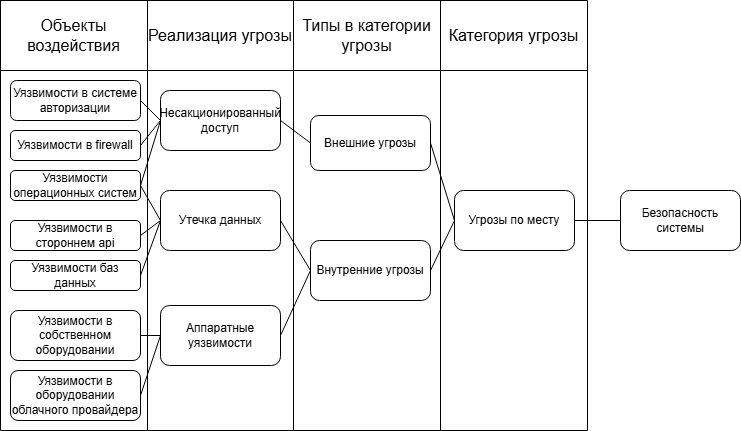

The diagram above was exported from draw.io. Its source (the exported page's mxGraphModel, read from the mxfile embedded in the PNG):
<mxGraphModel dx="1042" dy="527" grid="1" gridSize="10" guides="1" tooltips="1" connect="1" arrows="1" fold="1" page="1" pageScale="1" pageWidth="850" pageHeight="1100" math="0" shadow="0">
  <root>
    <mxCell id="0" />
    <mxCell id="1" parent="0" />
    <mxCell id="m8p_8FvPnevprezEQQNI-2" parent="1" style="shape=table;startSize=0;container=1;collapsible=0;childLayout=tableLayout;fontSize=16;" value="" vertex="1">
      <mxGeometry height="430" width="587" x="100" y="70" as="geometry" />
    </mxCell>
    <mxCell id="m8p_8FvPnevprezEQQNI-15" parent="m8p_8FvPnevprezEQQNI-2" style="shape=tableRow;horizontal=0;startSize=0;swimlaneHead=0;swimlaneBody=0;strokeColor=inherit;top=0;left=0;bottom=0;right=0;collapsible=0;dropTarget=0;fillColor=none;points=[[0,0.5],[1,0.5]];portConstraint=eastwest;fontSize=16;" vertex="1">
      <mxGeometry height="70" width="587" as="geometry" />
    </mxCell>
    <mxCell id="m8p_8FvPnevprezEQQNI-16" parent="m8p_8FvPnevprezEQQNI-15" style="shape=partialRectangle;html=1;whiteSpace=wrap;connectable=0;strokeColor=inherit;overflow=hidden;fillColor=none;top=0;left=0;bottom=0;right=0;pointerEvents=1;fontSize=16;" value="Объекты воздействия" vertex="1">
      <mxGeometry height="70" width="147" as="geometry">
        <mxRectangle height="70" width="147" as="alternateBounds" />
      </mxGeometry>
    </mxCell>
    <mxCell id="m8p_8FvPnevprezEQQNI-17" parent="m8p_8FvPnevprezEQQNI-15" style="shape=partialRectangle;html=1;whiteSpace=wrap;connectable=0;strokeColor=inherit;overflow=hidden;fillColor=none;top=0;left=0;bottom=0;right=0;pointerEvents=1;fontSize=16;" value="Реализация угрозы" vertex="1">
      <mxGeometry height="70" width="146" x="147" as="geometry">
        <mxRectangle height="70" width="146" as="alternateBounds" />
      </mxGeometry>
    </mxCell>
    <mxCell id="m8p_8FvPnevprezEQQNI-18" parent="m8p_8FvPnevprezEQQNI-15" style="shape=partialRectangle;html=1;whiteSpace=wrap;connectable=0;strokeColor=inherit;overflow=hidden;fillColor=none;top=0;left=0;bottom=0;right=0;pointerEvents=1;fontSize=16;" value="Типы в категории угрозы" vertex="1">
      <mxGeometry height="70" width="147" x="293" as="geometry">
        <mxRectangle height="70" width="147" as="alternateBounds" />
      </mxGeometry>
    </mxCell>
    <mxCell id="m8p_8FvPnevprezEQQNI-19" parent="m8p_8FvPnevprezEQQNI-15" style="shape=partialRectangle;html=1;whiteSpace=wrap;connectable=0;strokeColor=inherit;overflow=hidden;fillColor=none;top=0;left=0;bottom=0;right=0;pointerEvents=1;fontSize=16;" value="Категория угрозы" vertex="1">
      <mxGeometry height="70" width="147" x="440" as="geometry">
        <mxRectangle height="70" width="147" as="alternateBounds" />
      </mxGeometry>
    </mxCell>
    <mxCell id="m8p_8FvPnevprezEQQNI-3" parent="m8p_8FvPnevprezEQQNI-2" style="shape=tableRow;horizontal=0;startSize=0;swimlaneHead=0;swimlaneBody=0;strokeColor=inherit;top=0;left=0;bottom=0;right=0;collapsible=0;dropTarget=0;fillColor=none;points=[[0,0.5],[1,0.5]];portConstraint=eastwest;fontSize=16;" value="" vertex="1">
      <mxGeometry height="360" width="587" y="70" as="geometry" />
    </mxCell>
    <mxCell id="m8p_8FvPnevprezEQQNI-4" parent="m8p_8FvPnevprezEQQNI-3" style="shape=partialRectangle;html=1;whiteSpace=wrap;connectable=0;strokeColor=inherit;overflow=hidden;fillColor=none;top=0;left=0;bottom=0;right=0;pointerEvents=1;fontSize=16;" value="" vertex="1">
      <mxGeometry height="360" width="147" as="geometry">
        <mxRectangle height="360" width="147" as="alternateBounds" />
      </mxGeometry>
    </mxCell>
    <mxCell id="m8p_8FvPnevprezEQQNI-5" parent="m8p_8FvPnevprezEQQNI-3" style="shape=partialRectangle;html=1;whiteSpace=wrap;connectable=0;strokeColor=inherit;overflow=hidden;fillColor=none;top=0;left=0;bottom=0;right=0;pointerEvents=1;fontSize=16;" value="" vertex="1">
      <mxGeometry height="360" width="146" x="147" as="geometry">
        <mxRectangle height="360" width="146" as="alternateBounds" />
      </mxGeometry>
    </mxCell>
    <mxCell id="m8p_8FvPnevprezEQQNI-6" parent="m8p_8FvPnevprezEQQNI-3" style="shape=partialRectangle;html=1;whiteSpace=wrap;connectable=0;strokeColor=inherit;overflow=hidden;fillColor=none;top=0;left=0;bottom=0;right=0;pointerEvents=1;fontSize=16;" value="" vertex="1">
      <mxGeometry height="360" width="147" x="293" as="geometry">
        <mxRectangle height="360" width="147" as="alternateBounds" />
      </mxGeometry>
    </mxCell>
    <mxCell id="m8p_8FvPnevprezEQQNI-20" parent="m8p_8FvPnevprezEQQNI-3" style="shape=partialRectangle;html=1;whiteSpace=wrap;connectable=0;strokeColor=inherit;overflow=hidden;fillColor=none;top=0;left=0;bottom=0;right=0;pointerEvents=1;fontSize=16;" vertex="1">
      <mxGeometry height="360" width="147" x="440" as="geometry">
        <mxRectangle height="360" width="147" as="alternateBounds" />
      </mxGeometry>
    </mxCell>
    <mxCell id="m8p_8FvPnevprezEQQNI-21" parent="1" style="rounded=1;whiteSpace=wrap;html=1;" value="Безопасность системы" vertex="1">
      <mxGeometry height="60" width="120" x="720" y="260" as="geometry" />
    </mxCell>
    <mxCell id="m8p_8FvPnevprezEQQNI-22" parent="1" style="rounded=1;whiteSpace=wrap;html=1;" value="Угрозы по месту" vertex="1">
      <mxGeometry height="60" width="120" x="554" y="260" as="geometry" />
    </mxCell>
    <mxCell id="m8p_8FvPnevprezEQQNI-23" parent="1" style="rounded=1;whiteSpace=wrap;html=1;" value="Внутренние угрозы" vertex="1">
      <mxGeometry height="60" width="120" x="410" y="310" as="geometry" />
    </mxCell>
    <mxCell id="m8p_8FvPnevprezEQQNI-24" parent="1" style="rounded=1;whiteSpace=wrap;html=1;" value="Внешние угрозы" vertex="1">
      <mxGeometry height="55" width="120" x="410" y="185" as="geometry" />
    </mxCell>
    <mxCell id="m8p_8FvPnevprezEQQNI-25" parent="1" style="rounded=1;whiteSpace=wrap;html=1;" value="Уязвимости в firewall" vertex="1">
      <mxGeometry height="30" width="130" x="110" y="200" as="geometry" />
    </mxCell>
    <mxCell id="m8p_8FvPnevprezEQQNI-26" parent="1" style="rounded=1;whiteSpace=wrap;html=1;" value="Уязвимости в системе авторизации" vertex="1">
      <mxGeometry height="40" width="130" x="110" y="150" as="geometry" />
    </mxCell>
    <mxCell id="m8p_8FvPnevprezEQQNI-27" parent="1" style="rounded=1;whiteSpace=wrap;html=1;" value="Уязвимости операционных систем" vertex="1">
      <mxGeometry height="30" width="130" x="110" y="240" as="geometry" />
    </mxCell>
    <mxCell id="m8p_8FvPnevprezEQQNI-28" parent="1" style="rounded=1;whiteSpace=wrap;html=1;" value="Уязвимости баз данных" vertex="1">
      <mxGeometry height="30" width="130" x="110" y="330" as="geometry" />
    </mxCell>
    <mxCell id="m8p_8FvPnevprezEQQNI-29" parent="1" style="rounded=1;whiteSpace=wrap;html=1;" value="Уязвимости в собственном оборудовании" vertex="1">
      <mxGeometry height="50" width="130" x="110" y="380" as="geometry" />
    </mxCell>
    <mxCell id="m8p_8FvPnevprezEQQNI-30" parent="1" style="rounded=1;whiteSpace=wrap;html=1;" value="Уязвимости в оборудовании облачного провайдера" vertex="1">
      <mxGeometry height="50" width="130" x="110" y="440" as="geometry" />
    </mxCell>
    <mxCell id="m8p_8FvPnevprezEQQNI-31" parent="1" style="rounded=1;whiteSpace=wrap;html=1;" value="Уязвимости в стороннем api" vertex="1">
      <mxGeometry height="30" width="130" x="110" y="290" as="geometry" />
    </mxCell>
    <mxCell id="m8p_8FvPnevprezEQQNI-32" parent="1" style="rounded=1;whiteSpace=wrap;html=1;" value="Несакционированный доступ" vertex="1">
      <mxGeometry height="60" width="120" x="260" y="160" as="geometry" />
    </mxCell>
    <mxCell id="m8p_8FvPnevprezEQQNI-33" parent="1" style="rounded=1;whiteSpace=wrap;html=1;" value="Утечка данных" vertex="1">
      <mxGeometry height="60" width="120" x="260" y="260" as="geometry" />
    </mxCell>
    <mxCell id="m8p_8FvPnevprezEQQNI-34" parent="1" style="rounded=1;whiteSpace=wrap;html=1;" value="Аппаратные уязвимости" vertex="1">
      <mxGeometry height="60" width="120" x="260" y="375" as="geometry" />
    </mxCell>
    <mxCell id="m8p_8FvPnevprezEQQNI-36" edge="1" parent="1" source="m8p_8FvPnevprezEQQNI-26" style="endArrow=none;html=1;rounded=0;exitX=1;exitY=0.5;exitDx=0;exitDy=0;entryX=0;entryY=0.5;entryDx=0;entryDy=0;" target="m8p_8FvPnevprezEQQNI-32" value="">
      <mxGeometry height="50" relative="1" width="50" as="geometry">
        <mxPoint x="400" y="300" as="sourcePoint" />
        <mxPoint x="450" y="250" as="targetPoint" />
      </mxGeometry>
    </mxCell>
    <mxCell id="m8p_8FvPnevprezEQQNI-38" edge="1" parent="1" source="m8p_8FvPnevprezEQQNI-25" style="endArrow=none;html=1;rounded=0;exitX=1;exitY=0.5;exitDx=0;exitDy=0;entryX=0;entryY=0.5;entryDx=0;entryDy=0;" target="m8p_8FvPnevprezEQQNI-32" value="">
      <mxGeometry height="50" relative="1" width="50" as="geometry">
        <mxPoint x="400" y="300" as="sourcePoint" />
        <mxPoint x="450" y="250" as="targetPoint" />
      </mxGeometry>
    </mxCell>
    <mxCell id="m8p_8FvPnevprezEQQNI-39" edge="1" parent="1" source="m8p_8FvPnevprezEQQNI-27" style="endArrow=none;html=1;rounded=0;exitX=1;exitY=0.5;exitDx=0;exitDy=0;entryX=0;entryY=0.5;entryDx=0;entryDy=0;" target="m8p_8FvPnevprezEQQNI-32" value="">
      <mxGeometry height="50" relative="1" width="50" as="geometry">
        <mxPoint x="400" y="300" as="sourcePoint" />
        <mxPoint x="450" y="250" as="targetPoint" />
      </mxGeometry>
    </mxCell>
    <mxCell id="m8p_8FvPnevprezEQQNI-40" edge="1" parent="1" source="m8p_8FvPnevprezEQQNI-27" style="endArrow=none;html=1;rounded=0;exitX=1;exitY=0.5;exitDx=0;exitDy=0;entryX=0;entryY=0.5;entryDx=0;entryDy=0;" target="m8p_8FvPnevprezEQQNI-33" value="">
      <mxGeometry height="50" relative="1" width="50" as="geometry">
        <mxPoint x="400" y="300" as="sourcePoint" />
        <mxPoint x="450" y="250" as="targetPoint" />
      </mxGeometry>
    </mxCell>
    <mxCell id="m8p_8FvPnevprezEQQNI-41" edge="1" parent="1" source="m8p_8FvPnevprezEQQNI-31" style="endArrow=none;html=1;rounded=0;exitX=1;exitY=0.5;exitDx=0;exitDy=0;entryX=0;entryY=0.5;entryDx=0;entryDy=0;" target="m8p_8FvPnevprezEQQNI-33" value="">
      <mxGeometry height="50" relative="1" width="50" as="geometry">
        <mxPoint x="400" y="300" as="sourcePoint" />
        <mxPoint x="450" y="250" as="targetPoint" />
      </mxGeometry>
    </mxCell>
    <mxCell id="m8p_8FvPnevprezEQQNI-42" edge="1" parent="1" source="m8p_8FvPnevprezEQQNI-28" style="endArrow=none;html=1;rounded=0;exitX=1;exitY=0.5;exitDx=0;exitDy=0;entryX=0;entryY=0.5;entryDx=0;entryDy=0;" target="m8p_8FvPnevprezEQQNI-33" value="">
      <mxGeometry height="50" relative="1" width="50" as="geometry">
        <mxPoint x="400" y="300" as="sourcePoint" />
        <mxPoint x="450" y="250" as="targetPoint" />
      </mxGeometry>
    </mxCell>
    <mxCell id="m8p_8FvPnevprezEQQNI-43" edge="1" parent="1" source="m8p_8FvPnevprezEQQNI-29" style="endArrow=none;html=1;rounded=0;exitX=1;exitY=0.5;exitDx=0;exitDy=0;entryX=0;entryY=0.5;entryDx=0;entryDy=0;" target="m8p_8FvPnevprezEQQNI-34" value="">
      <mxGeometry height="50" relative="1" width="50" as="geometry">
        <mxPoint x="400" y="300" as="sourcePoint" />
        <mxPoint x="450" y="250" as="targetPoint" />
      </mxGeometry>
    </mxCell>
    <mxCell id="m8p_8FvPnevprezEQQNI-45" edge="1" parent="1" source="m8p_8FvPnevprezEQQNI-30" style="endArrow=none;html=1;rounded=0;exitX=1;exitY=0.5;exitDx=0;exitDy=0;entryX=0;entryY=0.5;entryDx=0;entryDy=0;" target="m8p_8FvPnevprezEQQNI-34" value="">
      <mxGeometry height="50" relative="1" width="50" as="geometry">
        <mxPoint x="400" y="300" as="sourcePoint" />
        <mxPoint x="260" y="400" as="targetPoint" />
      </mxGeometry>
    </mxCell>
    <mxCell id="m8p_8FvPnevprezEQQNI-46" edge="1" parent="1" source="m8p_8FvPnevprezEQQNI-34" style="endArrow=none;html=1;rounded=0;exitX=1;exitY=0.5;exitDx=0;exitDy=0;entryX=0;entryY=0.5;entryDx=0;entryDy=0;" target="m8p_8FvPnevprezEQQNI-23" value="">
      <mxGeometry height="50" relative="1" width="50" as="geometry">
        <mxPoint x="400" y="300" as="sourcePoint" />
        <mxPoint x="450" y="250" as="targetPoint" />
      </mxGeometry>
    </mxCell>
    <mxCell id="m8p_8FvPnevprezEQQNI-47" edge="1" parent="1" source="m8p_8FvPnevprezEQQNI-33" style="endArrow=none;html=1;rounded=0;exitX=1;exitY=0.5;exitDx=0;exitDy=0;entryX=0;entryY=0.5;entryDx=0;entryDy=0;" target="m8p_8FvPnevprezEQQNI-23" value="">
      <mxGeometry height="50" relative="1" width="50" as="geometry">
        <mxPoint x="400" y="300" as="sourcePoint" />
        <mxPoint x="450" y="250" as="targetPoint" />
      </mxGeometry>
    </mxCell>
    <mxCell id="m8p_8FvPnevprezEQQNI-48" edge="1" parent="1" source="m8p_8FvPnevprezEQQNI-32" style="endArrow=none;html=1;rounded=0;exitX=1;exitY=0.5;exitDx=0;exitDy=0;entryX=0;entryY=0.5;entryDx=0;entryDy=0;" target="m8p_8FvPnevprezEQQNI-24" value="">
      <mxGeometry height="50" relative="1" width="50" as="geometry">
        <mxPoint x="400" y="300" as="sourcePoint" />
        <mxPoint x="450" y="250" as="targetPoint" />
      </mxGeometry>
    </mxCell>
    <mxCell id="m8p_8FvPnevprezEQQNI-49" edge="1" parent="1" source="m8p_8FvPnevprezEQQNI-22" style="endArrow=none;html=1;rounded=0;entryX=1;entryY=0.5;entryDx=0;entryDy=0;exitX=0;exitY=0.5;exitDx=0;exitDy=0;" target="m8p_8FvPnevprezEQQNI-24" value="">
      <mxGeometry height="50" relative="1" width="50" as="geometry">
        <mxPoint x="400" y="300" as="sourcePoint" />
        <mxPoint x="450" y="250" as="targetPoint" />
      </mxGeometry>
    </mxCell>
    <mxCell id="m8p_8FvPnevprezEQQNI-50" edge="1" parent="1" source="m8p_8FvPnevprezEQQNI-23" style="endArrow=none;html=1;rounded=0;exitX=1;exitY=0.5;exitDx=0;exitDy=0;entryX=0;entryY=0.5;entryDx=0;entryDy=0;" target="m8p_8FvPnevprezEQQNI-22" value="">
      <mxGeometry height="50" relative="1" width="50" as="geometry">
        <mxPoint x="400" y="300" as="sourcePoint" />
        <mxPoint x="450" y="250" as="targetPoint" />
      </mxGeometry>
    </mxCell>
    <mxCell id="m8p_8FvPnevprezEQQNI-51" edge="1" parent="1" source="m8p_8FvPnevprezEQQNI-22" style="endArrow=none;html=1;rounded=0;exitX=1;exitY=0.5;exitDx=0;exitDy=0;entryX=0;entryY=0.5;entryDx=0;entryDy=0;" target="m8p_8FvPnevprezEQQNI-21" value="">
      <mxGeometry height="50" relative="1" width="50" as="geometry">
        <mxPoint x="400" y="300" as="sourcePoint" />
        <mxPoint x="450" y="250" as="targetPoint" />
      </mxGeometry>
    </mxCell>
  </root>
</mxGraphModel>